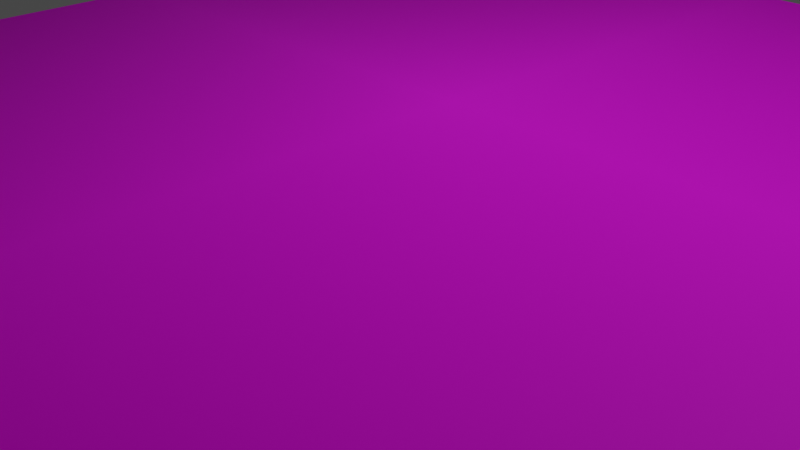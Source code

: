 # Source: placenta.blend  (saved by Blender 2.81.16; exported with 4.5.12 LTS)
import bpy
from mathutils import Matrix  # noqa: F401  (used for matrix-valued properties, if any)

bpy.ops.wm.read_factory_settings(use_empty=True)
scene = bpy.context.scene
scene.name = 'Scene'

# ---- collections
col_collection = bpy.data.collections.new('Collection'); scene.collection.children.link(col_collection)

# ---- images (referenced by path relative to the original .blend; pixels are not part of the script)
import os
ASSET_DIR = os.environ.get("B2B_ASSET_DIR", "")  # directory of the original .blend (textures are referenced by path, not embedded)
HERE = os.path.dirname(os.path.abspath(__file__))  # packed textures are extracted next to this script under _unpacked/

def load_image(name, relpath, width, height, colorspace="sRGB"):
    """Load a texture the original file referenced (path relative to the .blend, or extracted next to this script)."""
    p = next((c for c in (os.path.join(HERE, relpath), os.path.join(ASSET_DIR, relpath)) if relpath and os.path.exists(c)), "")
    if p:
        img = bpy.data.images.load(p, check_existing=True)
        img.name = name
    else:  # same state as the original file: an image datablock whose file is absent (Cycles renders it pink)
        img = bpy.data.images.new(name, width, height)
        img.source = "FILE"
        img.filepath = "//" + (relpath or name)
    img.colorspace_settings.name = colorspace
    return img
img_placenta_p6_n_png = load_image('Placenta P6_n.png', 'Placenta P6_n.png', 1024, 1024, 'Non-Color')
img_placenta_p6_png_001 = load_image('Placenta P6.png.001', 'Textures/Placenta P6.png', 1024, 1024, 'sRGB')

# ---- materials (node trees are filled in below, after node groups)
mat_material_003 = bpy.data.materials.new('Material.003')
mat_material_003.use_transparent_shadow = False
mat_material_003.preview_render_type = 'CUBE'

# ---- material node trees
mat_material_003.use_nodes = True; mat_material_003.node_tree.nodes.clear()
_N = mat_material_003.node_tree.nodes; _L = mat_material_003.node_tree.links
n0 = _N.new('ShaderNodeBsdfPrincipled'); n0.name = 'Principled BSDF'; n0.location = (-159, 223)
n0.distribution = 'GGX'
n0.subsurface_method = 'BURLEY'
n0.inputs[3].default_value = 1.45
n0.inputs[27].default_value = (0.0, 0.0, 0.0, 1.0)
n0.inputs[28].default_value = 1.0
n1 = _N.new('ShaderNodeTexImage'); n1.name = 'Image Texture.001'; n1.location = (-740, 91)
n1.image = img_placenta_p6_n_png
n2 = _N.new('ShaderNodeMixShader'); n2.name = 'Mix Shader'; n2.location = (207, 369)
n3 = _N.new('ShaderNodeBsdfTransparent'); n3.name = 'Transparent BSDF'; n3.location = (-117, 309)
n4 = _N.new('ShaderNodeTexImage'); n4.name = 'Image Texture'; n4.location = (-580, 419)
n4.image = img_placenta_p6_png_001
n4.extension = 'CLIP'
n5 = _N.new('ShaderNodeOutputMaterial'); n5.name = 'Material Output'; n5.location = (423, 330)
_L.new(n4.outputs[0], n0.inputs[0])
_L.new(n3.outputs[0], n2.inputs[1])
_L.new(n0.outputs[0], n2.inputs[2])
_L.new(n2.outputs[0], n5.inputs[0])
_L.new(n4.outputs[1], n2.inputs[0])
_L.new(n4.outputs[0], n3.inputs[0])
n5.is_active_output = True

# ---- world
world_world = bpy.data.worlds.new('World'); scene.world = world_world
world_world.use_nodes = True; world_world.node_tree.nodes.clear()
_N = world_world.node_tree.nodes; _L = world_world.node_tree.links
n0 = _N.new('ShaderNodeOutputWorld'); n0.name = 'World Output'; n0.location = (300, 300)
n1 = _N.new('ShaderNodeBackground'); n1.name = 'Background'; n1.location = (10, 300)
n1.inputs[0].default_value = (0.05088, 0.05088, 0.05088, 1.0)
_L.new(n1.outputs[0], n0.inputs[0])
n0.is_active_output = True
world_world.color = (0.05088, 0.05088, 0.05088)
world_world.use_sun_shadow = False
world_world.sun_shadow_jitter_overblur = 0.0

# ---- cameras
cam_camera = bpy.data.cameras.new('Camera')
cam_camera.clip_end = 100.0
cam_camera.ortho_scale = 7.314

# ---- lights
light_light = bpy.data.lights.new('Light', 'POINT')
light_light.transmission_factor = 0.0
light_light.energy = 1000.0
light_light.shadow_soft_size = 0.1
light_light.shadow_maximum_resolution = 0.006
light_light.use_absolute_resolution = True

# ---- meshes
me_plane = bpy.data.meshes.new('Plane')
me_plane.from_pydata([(-1.0, -1.0, 0.0), (1.0, -1.0, 0.0), (-1.0, 1.0, 0.0), (1.0, 1.0, 0.0)], [], [(0, 1, 3, 2)])
_uv = me_plane.uv_layers.new(name='UVMap')
_uv.uv.foreach_set('vector', [8.411e-05, 8.428e-05, 1.0, 8.404e-05, 1.0, 0.9999, 8.411e-05, 0.9999])
me_plane.materials.append(mat_material_003)
me_plane.use_remesh_preserve_volume = False
me_plane.use_remesh_preserve_attributes = False
me_plane.use_mirror_vertex_groups = False
me_plane.update()

# ---- objects
ob_light = bpy.data.objects.new('Light', light_light)
ob_camera = bpy.data.objects.new('Camera', cam_camera)
ob_plane = bpy.data.objects.new('Plane', me_plane)

# ---- transforms, parenting, visibility, modifiers, constraints
ob_light.location = (4.076, 1.005, 5.904)
ob_light.rotation_euler = (0.6503, 0.05522, 1.866)
ob_light.lock_rotations_4d = False
ob_light.empty_display_type = 'ARROWS'
ob_light.color = (0.0, 0.0, 0.0, 0.0)
ob_light.lineart.crease_threshold = 0.0
ob_camera.location = (3.719, -3.869, 2.187)
ob_camera.rotation_euler = (1.109, 0.0, 0.8149)
ob_camera.lock_rotations_4d = False
ob_camera.empty_display_type = 'ARROWS'
ob_camera.color = (0.0, 0.0, 0.0, 0.0)
ob_camera.display_type = 'WIRE'
ob_camera.lineart.crease_threshold = 0.0
ob_plane.location = (0.0, 0.0, 0.0)
ob_plane.scale = (3.0, 3.0, 3.0)
ob_plane.lineart.crease_threshold = 0.0
_m = ob_plane.modifiers.new('Subdivision', 'SUBSURF')
_m.uv_smooth = 'PRESERVE_CORNERS'
_m.subdivision_type = 'SIMPLE'
_m.levels = 6
_m.render_levels = 6
_m.show_only_control_edges = False
_m = ob_plane.modifiers.new('Subdivision.001', 'SUBSURF')
_m.uv_smooth = 'PRESERVE_CORNERS'
_m.quality = 2
_m.subdivision_type = 'SIMPLE'
_m.levels = 3
_m.render_levels = 3
_m.show_only_control_edges = False
_m = ob_plane.modifiers.new('Displace', 'DISPLACE')
_m.mid_level = -0.5
_m.strength = 0.05

# ---- collection membership
col_collection.objects.link(ob_light)
col_collection.objects.link(ob_camera)
col_collection.objects.link(ob_plane)

# ---- scene / render settings (as saved in the file)
scene.camera = ob_camera
scene.frame_start = 1; scene.frame_end = 250; scene.frame_set(97)
scene.render.engine = 'BLENDER_EEVEE_NEXT'
scene.cycles.use_denoising = False
scene.cycles.samples = 128
scene.cycles.sampling_pattern = 'TABULATED_SOBOL'
scene.cycles.use_adaptive_sampling = False
scene.cycles.use_light_tree = False
scene.view_settings.view_transform = 'Filmic'
bpy.context.view_layer.update()
